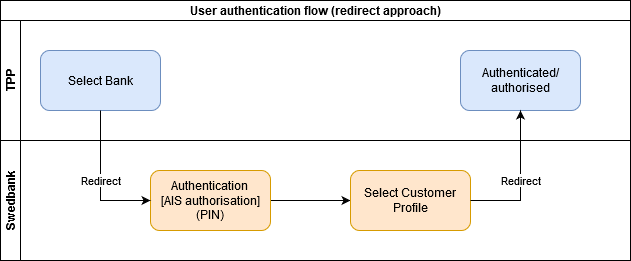

The diagram above was exported from draw.io. Its source (the exported page's mxGraphModel, read from the mxfile embedded in the PNG):
<mxGraphModel dx="2000" dy="1191" grid="1" gridSize="10" guides="1" tooltips="1" connect="1" arrows="1" fold="1" page="1" pageScale="1" pageWidth="850" pageHeight="1100" math="0" shadow="0">
  <root>
    <mxCell id="0" />
    <mxCell id="1" parent="0" />
    <mxCell id="JusBqPVcjJY2BgZnhxhV-1" value="User authentication flow (redirect approach)" style="swimlane;html=1;childLayout=stackLayout;resizeParent=1;resizeParentMax=0;horizontal=1;startSize=20;horizontalStack=0;" parent="1" vertex="1">
      <mxGeometry x="110" y="120" width="630" height="260" as="geometry" />
    </mxCell>
    <mxCell id="JusBqPVcjJY2BgZnhxhV-2" value="TPP" style="swimlane;html=1;startSize=20;horizontal=0;" parent="JusBqPVcjJY2BgZnhxhV-1" vertex="1">
      <mxGeometry y="20" width="630" height="120" as="geometry" />
    </mxCell>
    <mxCell id="JusBqPVcjJY2BgZnhxhV-3" value="Select Bank" style="rounded=1;whiteSpace=wrap;html=1;fillColor=#dae8fc;strokeColor=#6c8ebf;" parent="JusBqPVcjJY2BgZnhxhV-2" vertex="1">
      <mxGeometry x="40" y="30" width="120" height="60" as="geometry" />
    </mxCell>
    <mxCell id="JusBqPVcjJY2BgZnhxhV-4" value="Authenticated/ authorised" style="rounded=1;whiteSpace=wrap;html=1;fillColor=#dae8fc;strokeColor=#6c8ebf;" parent="JusBqPVcjJY2BgZnhxhV-2" vertex="1">
      <mxGeometry x="460" y="30" width="120" height="60" as="geometry" />
    </mxCell>
    <mxCell id="JusBqPVcjJY2BgZnhxhV-5" value="Swedbank" style="swimlane;html=1;startSize=20;horizontal=0;" parent="JusBqPVcjJY2BgZnhxhV-1" vertex="1">
      <mxGeometry y="140" width="630" height="120" as="geometry" />
    </mxCell>
    <mxCell id="JusBqPVcjJY2BgZnhxhV-6" style="edgeStyle=orthogonalEdgeStyle;rounded=0;orthogonalLoop=1;jettySize=auto;html=1;exitX=1;exitY=0.5;exitDx=0;exitDy=0;entryX=0;entryY=0.5;entryDx=0;entryDy=0;" parent="JusBqPVcjJY2BgZnhxhV-5" source="JusBqPVcjJY2BgZnhxhV-7" target="JusBqPVcjJY2BgZnhxhV-8" edge="1">
      <mxGeometry relative="1" as="geometry">
        <mxPoint x="290" y="60" as="targetPoint" />
      </mxGeometry>
    </mxCell>
    <mxCell id="JusBqPVcjJY2BgZnhxhV-7" value="Authentication&lt;br&gt;&lt;div&gt;[AIS authorisation]&lt;/div&gt;&lt;div&gt;(PIN)&lt;/div&gt;" style="rounded=1;whiteSpace=wrap;html=1;fillColor=#ffe6cc;strokeColor=#d79b00;" parent="JusBqPVcjJY2BgZnhxhV-5" vertex="1">
      <mxGeometry x="150" y="30" width="120" height="60" as="geometry" />
    </mxCell>
    <mxCell id="JusBqPVcjJY2BgZnhxhV-8" value="Select Customer Profile" style="rounded=1;whiteSpace=wrap;html=1;fillColor=#ffe6cc;strokeColor=#d79b00;" parent="JusBqPVcjJY2BgZnhxhV-5" vertex="1">
      <mxGeometry x="350" y="30" width="120" height="60" as="geometry" />
    </mxCell>
    <mxCell id="JusBqPVcjJY2BgZnhxhV-9" value="Redirect" style="edgeStyle=orthogonalEdgeStyle;rounded=0;orthogonalLoop=1;jettySize=auto;html=1;exitX=1;exitY=0.5;exitDx=0;exitDy=0;entryX=0.5;entryY=1;entryDx=0;entryDy=0;" parent="JusBqPVcjJY2BgZnhxhV-1" source="JusBqPVcjJY2BgZnhxhV-8" target="JusBqPVcjJY2BgZnhxhV-4" edge="1">
      <mxGeometry relative="1" as="geometry" />
    </mxCell>
    <mxCell id="JusBqPVcjJY2BgZnhxhV-10" value="Redirect" style="edgeStyle=orthogonalEdgeStyle;rounded=0;orthogonalLoop=1;jettySize=auto;html=1;entryX=0;entryY=0.5;entryDx=0;entryDy=0;" parent="JusBqPVcjJY2BgZnhxhV-1" source="JusBqPVcjJY2BgZnhxhV-3" target="JusBqPVcjJY2BgZnhxhV-7" edge="1">
      <mxGeometry relative="1" as="geometry" />
    </mxCell>
  </root>
</mxGraphModel>